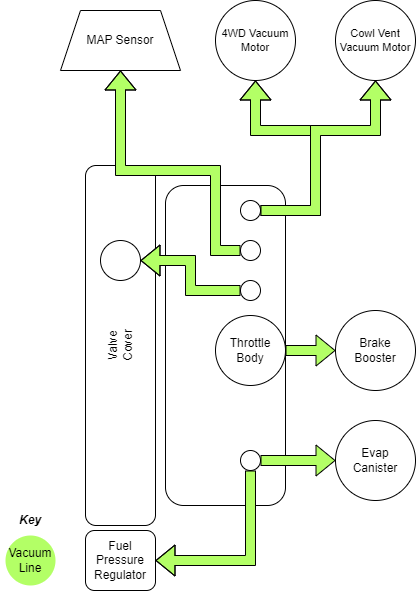

The diagram above was exported from draw.io. Its source (the exported page's mxGraphModel, read from the mxfile embedded in the PNG):
<mxGraphModel dx="1637" dy="977" grid="1" gridSize="10" guides="1" tooltips="1" connect="1" arrows="1" fold="1" page="1" pageScale="1" pageWidth="1169" pageHeight="827" math="0" shadow="0">
  <root>
    <mxCell id="0" />
    <mxCell id="1" parent="0" />
    <mxCell id="LpR9AcmWB4P_39sKmND6-1" value="" style="rounded=1;whiteSpace=wrap;html=1;" vertex="1" parent="1">
      <mxGeometry x="512" y="304" width="120" height="320" as="geometry" />
    </mxCell>
    <mxCell id="LpR9AcmWB4P_39sKmND6-2" value="Throttle Body" style="ellipse;whiteSpace=wrap;html=1;aspect=fixed;" vertex="1" parent="1">
      <mxGeometry x="562" y="434" width="70" height="70" as="geometry" />
    </mxCell>
    <mxCell id="LpR9AcmWB4P_39sKmND6-5" value="Valve&lt;div&gt;Cover&lt;/div&gt;" style="rounded=1;whiteSpace=wrap;html=1;horizontal=0;" vertex="1" parent="1">
      <mxGeometry x="432" y="284" width="70" height="360" as="geometry" />
    </mxCell>
    <mxCell id="LpR9AcmWB4P_39sKmND6-6" value="" style="ellipse;whiteSpace=wrap;html=1;aspect=fixed;" vertex="1" parent="1">
      <mxGeometry x="447" y="359" width="40" height="40" as="geometry" />
    </mxCell>
    <mxCell id="LpR9AcmWB4P_39sKmND6-7" value="" style="ellipse;whiteSpace=wrap;html=1;aspect=fixed;" vertex="1" parent="1">
      <mxGeometry x="587" y="319" width="20" height="20" as="geometry" />
    </mxCell>
    <mxCell id="LpR9AcmWB4P_39sKmND6-8" value="" style="ellipse;whiteSpace=wrap;html=1;aspect=fixed;" vertex="1" parent="1">
      <mxGeometry x="587" y="359" width="20" height="20" as="geometry" />
    </mxCell>
    <mxCell id="LpR9AcmWB4P_39sKmND6-12" style="edgeStyle=orthogonalEdgeStyle;shape=flexArrow;rounded=0;orthogonalLoop=1;jettySize=auto;html=1;exitX=0;exitY=0.5;exitDx=0;exitDy=0;entryX=1;entryY=0.5;entryDx=0;entryDy=0;fillColor=#B3FF66;" edge="1" parent="1" source="LpR9AcmWB4P_39sKmND6-9" target="LpR9AcmWB4P_39sKmND6-6">
      <mxGeometry relative="1" as="geometry" />
    </mxCell>
    <mxCell id="LpR9AcmWB4P_39sKmND6-9" value="" style="ellipse;whiteSpace=wrap;html=1;aspect=fixed;" vertex="1" parent="1">
      <mxGeometry x="587" y="399" width="20" height="20" as="geometry" />
    </mxCell>
    <mxCell id="LpR9AcmWB4P_39sKmND6-10" value="" style="ellipse;whiteSpace=wrap;html=1;aspect=fixed;" vertex="1" parent="1">
      <mxGeometry x="587" y="569" width="20" height="20" as="geometry" />
    </mxCell>
    <mxCell id="LpR9AcmWB4P_39sKmND6-11" value="Fuel Pressure Regulator" style="rounded=1;whiteSpace=wrap;html=1;" vertex="1" parent="1">
      <mxGeometry x="432" y="649" width="70" height="60" as="geometry" />
    </mxCell>
    <mxCell id="LpR9AcmWB4P_39sKmND6-14" value="MAP Sensor" style="shape=trapezoid;perimeter=trapezoidPerimeter;whiteSpace=wrap;html=1;fixedSize=1;" vertex="1" parent="1">
      <mxGeometry x="407" y="129" width="120" height="60" as="geometry" />
    </mxCell>
    <mxCell id="LpR9AcmWB4P_39sKmND6-15" style="edgeStyle=orthogonalEdgeStyle;shape=flexArrow;rounded=0;orthogonalLoop=1;jettySize=auto;html=1;exitX=0;exitY=0.5;exitDx=0;exitDy=0;entryX=0.5;entryY=1;entryDx=0;entryDy=0;fillColor=#B3FF66;strokeColor=default;" edge="1" parent="1" source="LpR9AcmWB4P_39sKmND6-8" target="LpR9AcmWB4P_39sKmND6-14">
      <mxGeometry relative="1" as="geometry">
        <mxPoint x="597" y="419" as="sourcePoint" />
        <mxPoint x="497" y="389" as="targetPoint" />
        <Array as="points">
          <mxPoint x="562" y="369" />
          <mxPoint x="562" y="289" />
          <mxPoint x="467" y="289" />
        </Array>
      </mxGeometry>
    </mxCell>
    <mxCell id="LpR9AcmWB4P_39sKmND6-16" value="4WD Vacuum Motor" style="ellipse;whiteSpace=wrap;html=1;aspect=fixed;fontSize=11;" vertex="1" parent="1">
      <mxGeometry x="562" y="119" width="80" height="80" as="geometry" />
    </mxCell>
    <mxCell id="LpR9AcmWB4P_39sKmND6-17" value="Cowl Vent Vacuum Motor" style="ellipse;whiteSpace=wrap;html=1;aspect=fixed;fontSize=11;" vertex="1" parent="1">
      <mxGeometry x="682" y="119" width="80" height="80" as="geometry" />
    </mxCell>
    <mxCell id="LpR9AcmWB4P_39sKmND6-18" style="edgeStyle=orthogonalEdgeStyle;shape=flexArrow;rounded=0;orthogonalLoop=1;jettySize=auto;html=1;exitX=1;exitY=0.5;exitDx=0;exitDy=0;entryX=0.5;entryY=1;entryDx=0;entryDy=0;fillColor=#B3FF66;" edge="1" parent="1" source="LpR9AcmWB4P_39sKmND6-7" target="LpR9AcmWB4P_39sKmND6-16">
      <mxGeometry relative="1" as="geometry">
        <mxPoint x="597" y="379" as="sourcePoint" />
        <mxPoint x="477" y="199" as="targetPoint" />
        <Array as="points">
          <mxPoint x="662" y="329" />
          <mxPoint x="662" y="249" />
          <mxPoint x="602" y="249" />
        </Array>
      </mxGeometry>
    </mxCell>
    <mxCell id="LpR9AcmWB4P_39sKmND6-19" style="edgeStyle=orthogonalEdgeStyle;shape=flexArrow;rounded=0;orthogonalLoop=1;jettySize=auto;html=1;exitX=1;exitY=0.5;exitDx=0;exitDy=0;entryX=0.5;entryY=1;entryDx=0;entryDy=0;fillColor=#B3FF66;" edge="1" parent="1" source="LpR9AcmWB4P_39sKmND6-7" target="LpR9AcmWB4P_39sKmND6-17">
      <mxGeometry relative="1" as="geometry">
        <mxPoint x="617" y="339" as="sourcePoint" />
        <mxPoint x="612" y="209" as="targetPoint" />
        <Array as="points">
          <mxPoint x="662" y="329" />
          <mxPoint x="662" y="249" />
          <mxPoint x="722" y="249" />
        </Array>
      </mxGeometry>
    </mxCell>
    <mxCell id="LpR9AcmWB4P_39sKmND6-20" value="Brake&lt;div&gt;Booster&lt;/div&gt;" style="ellipse;whiteSpace=wrap;html=1;aspect=fixed;" vertex="1" parent="1">
      <mxGeometry x="682" y="429" width="80" height="80" as="geometry" />
    </mxCell>
    <mxCell id="LpR9AcmWB4P_39sKmND6-21" style="edgeStyle=orthogonalEdgeStyle;shape=flexArrow;rounded=0;orthogonalLoop=1;jettySize=auto;html=1;exitX=1;exitY=0.5;exitDx=0;exitDy=0;entryX=0;entryY=0.5;entryDx=0;entryDy=0;fillColor=#B3FF66;" edge="1" parent="1" source="LpR9AcmWB4P_39sKmND6-2" target="LpR9AcmWB4P_39sKmND6-20">
      <mxGeometry relative="1" as="geometry">
        <mxPoint x="597" y="419" as="sourcePoint" />
        <mxPoint x="497" y="389" as="targetPoint" />
      </mxGeometry>
    </mxCell>
    <mxCell id="LpR9AcmWB4P_39sKmND6-22" style="edgeStyle=orthogonalEdgeStyle;shape=flexArrow;rounded=0;orthogonalLoop=1;jettySize=auto;html=1;exitX=0.5;exitY=1;exitDx=0;exitDy=0;entryX=1;entryY=0.5;entryDx=0;entryDy=0;fillColor=#B3FF66;" edge="1" parent="1" source="LpR9AcmWB4P_39sKmND6-10" target="LpR9AcmWB4P_39sKmND6-11">
      <mxGeometry relative="1" as="geometry">
        <mxPoint x="607" y="429" as="sourcePoint" />
        <mxPoint x="507" y="399" as="targetPoint" />
      </mxGeometry>
    </mxCell>
    <mxCell id="LpR9AcmWB4P_39sKmND6-23" value="Evap&lt;br&gt;Canister" style="ellipse;whiteSpace=wrap;html=1;aspect=fixed;" vertex="1" parent="1">
      <mxGeometry x="682" y="539" width="80" height="80" as="geometry" />
    </mxCell>
    <mxCell id="LpR9AcmWB4P_39sKmND6-24" style="edgeStyle=orthogonalEdgeStyle;shape=flexArrow;rounded=0;orthogonalLoop=1;jettySize=auto;html=1;exitX=1;exitY=0.5;exitDx=0;exitDy=0;entryX=0;entryY=0.5;entryDx=0;entryDy=0;fillColor=#B3FF66;" edge="1" parent="1" source="LpR9AcmWB4P_39sKmND6-10" target="LpR9AcmWB4P_39sKmND6-23">
      <mxGeometry relative="1" as="geometry">
        <mxPoint x="617" y="439" as="sourcePoint" />
        <mxPoint x="517" y="409" as="targetPoint" />
      </mxGeometry>
    </mxCell>
    <mxCell id="LpR9AcmWB4P_39sKmND6-25" value="Key" style="text;html=1;align=center;verticalAlign=middle;whiteSpace=wrap;rounded=0;fontStyle=3" vertex="1" parent="1">
      <mxGeometry x="347" y="624" width="60" height="30" as="geometry" />
    </mxCell>
    <mxCell id="LpR9AcmWB4P_39sKmND6-27" value="Vacuum Line" style="ellipse;whiteSpace=wrap;html=1;aspect=fixed;fontColor=#000000;fillColor=#B3FF66;strokeColor=none;" vertex="1" parent="1">
      <mxGeometry x="352" y="654" width="50" height="50" as="geometry" />
    </mxCell>
  </root>
</mxGraphModel>